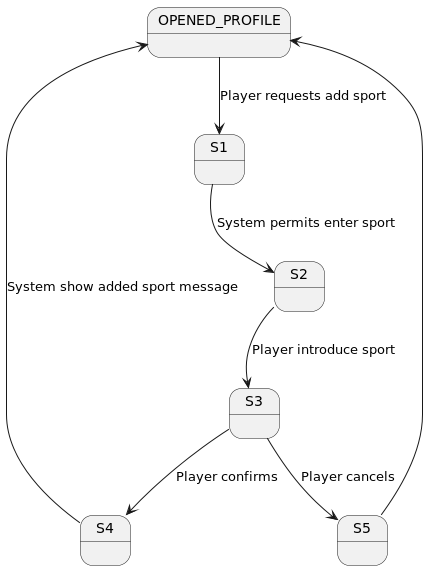

The diagram above was rendered by PlantUML. Its source (embedded in the PNG):
@startuml

state OPENED_PROFILE

OPENED_PROFILE --> S1 : Player requests add sport
S1 --> S2 : System permits enter sport
S2 --> S3 : Player introduce sport
S3 --> S4 : Player confirms
S3 --> S5 : Player cancels
S4 --> OPENED_PROFILE : System show added sport message
S5 --> OPENED_PROFILE

@enduml